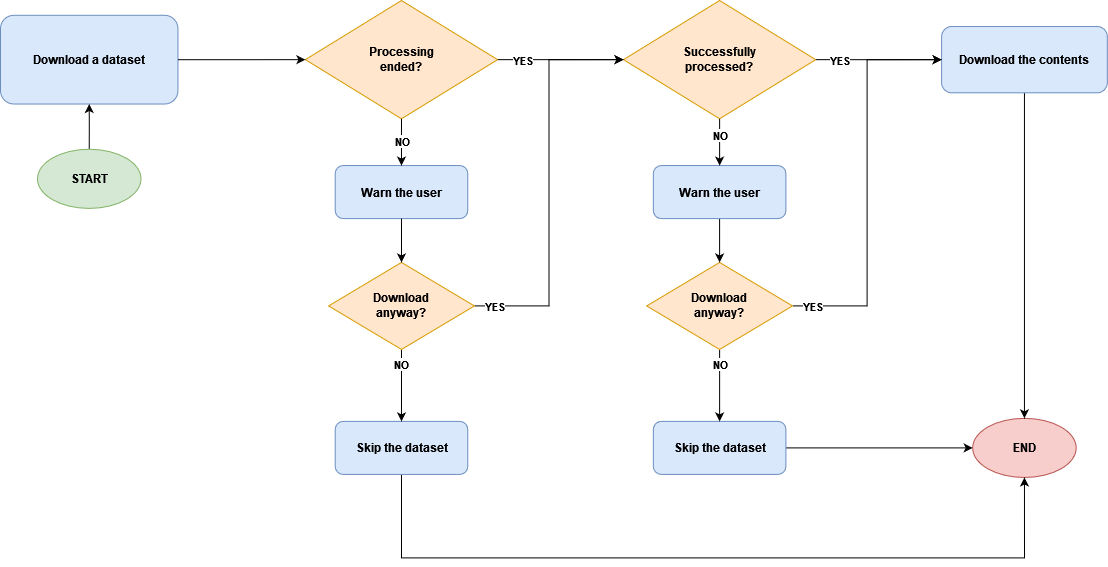

The diagram above was exported from draw.io. Its source (the exported page's mxGraphModel, read from the mxfile embedded in the PNG):
<mxGraphModel dx="1434" dy="754" grid="1" gridSize="10" guides="1" tooltips="1" connect="1" arrows="1" fold="1" page="1" pageScale="1" pageWidth="1169" pageHeight="827" math="0" shadow="0">
  <root>
    <mxCell id="0" />
    <mxCell id="1" parent="0" />
    <mxCell id="z_iBnWQF6WuQvKlSX0NR-39" value="" style="group" vertex="1" connectable="0" parent="1">
      <mxGeometry x="31" y="135" width="1106.8" height="557.42" as="geometry" />
    </mxCell>
    <mxCell id="A4SHQwne4GwOWOAu_RYj-1" value="Download a dataset" style="rounded=1;whiteSpace=wrap;html=1;fontStyle=1;fillColor=#dae8fc;strokeColor=#6c8ebf;" vertex="1" parent="z_iBnWQF6WuQvKlSX0NR-39">
      <mxGeometry y="14.78911030341116" width="177.45737516966065" height="88.7280342553507" as="geometry" />
    </mxCell>
    <mxCell id="sVlM0ZO3NxvV3DvP-4T3-1" value="&lt;div&gt;Processing&lt;/div&gt;&lt;div&gt;ended?&lt;/div&gt;" style="rhombus;whiteSpace=wrap;html=1;fillColor=#ffe6cc;strokeColor=#d79b00;fontStyle=1" vertex="1" parent="z_iBnWQF6WuQvKlSX0NR-39">
      <mxGeometry x="304.87192606786414" y="0.0011045941860002607" width="192.2454897671324" height="118.30404567380097" as="geometry" />
    </mxCell>
    <mxCell id="z_iBnWQF6WuQvKlSX0NR-10" style="edgeStyle=orthogonalEdgeStyle;rounded=0;orthogonalLoop=1;jettySize=auto;html=1;entryX=0;entryY=0.5;entryDx=0;entryDy=0;" edge="1" parent="z_iBnWQF6WuQvKlSX0NR-39" source="A4SHQwne4GwOWOAu_RYj-1" target="sVlM0ZO3NxvV3DvP-4T3-1">
      <mxGeometry relative="1" as="geometry" />
    </mxCell>
    <mxCell id="YfR6Ck2kWXkShBksfBvH-1" value="&lt;div&gt;Successfully&lt;/div&gt;&lt;div&gt;processed?&lt;br&gt;&lt;/div&gt;" style="rhombus;whiteSpace=wrap;html=1;fillColor=#ffe6cc;strokeColor=#d79b00;fontStyle=1" vertex="1" parent="z_iBnWQF6WuQvKlSX0NR-39">
      <mxGeometry x="622.994081756487" width="192.2454897671324" height="118.30404567380097" as="geometry" />
    </mxCell>
    <mxCell id="z_iBnWQF6WuQvKlSX0NR-11" style="edgeStyle=orthogonalEdgeStyle;rounded=0;orthogonalLoop=1;jettySize=auto;html=1;" edge="1" parent="z_iBnWQF6WuQvKlSX0NR-39" source="sVlM0ZO3NxvV3DvP-4T3-1" target="YfR6Ck2kWXkShBksfBvH-1">
      <mxGeometry relative="1" as="geometry" />
    </mxCell>
    <mxCell id="z_iBnWQF6WuQvKlSX0NR-31" value="&lt;b&gt;YES&lt;/b&gt;" style="edgeLabel;html=1;align=center;verticalAlign=middle;resizable=0;points=[];" vertex="1" connectable="0" parent="z_iBnWQF6WuQvKlSX0NR-11">
      <mxGeometry x="-0.4322" y="-2" relative="1" as="geometry">
        <mxPoint x="-12" y="-2" as="offset" />
      </mxGeometry>
    </mxCell>
    <mxCell id="z_iBnWQF6WuQvKlSX0NR-9" style="edgeStyle=orthogonalEdgeStyle;rounded=0;orthogonalLoop=1;jettySize=auto;html=1;entryX=0.5;entryY=1;entryDx=0;entryDy=0;" edge="1" parent="z_iBnWQF6WuQvKlSX0NR-39" source="tS7XzanpNDiUFAxUN7vs-1" target="A4SHQwne4GwOWOAu_RYj-1">
      <mxGeometry relative="1" as="geometry" />
    </mxCell>
    <mxCell id="tS7XzanpNDiUFAxUN7vs-1" value="START" style="ellipse;whiteSpace=wrap;html=1;fillColor=#d5e8d4;strokeColor=#82b366;fontStyle=1" vertex="1" parent="z_iBnWQF6WuQvKlSX0NR-39">
      <mxGeometry x="36.9702864936793" y="148.75288733449872" width="103.51680218230206" height="59.152022836900485" as="geometry" />
    </mxCell>
    <mxCell id="z_iBnWQF6WuQvKlSX0NR-1" value="END" style="ellipse;whiteSpace=wrap;html=1;fillColor=#f8cecc;strokeColor=#b85450;fontStyle=1" vertex="1" parent="z_iBnWQF6WuQvKlSX0NR-39">
      <mxGeometry x="972.1929428077178" y="417.83203104440696" width="103.51680218230206" height="59.152022836900485" as="geometry" />
    </mxCell>
    <mxCell id="z_iBnWQF6WuQvKlSX0NR-17" style="edgeStyle=orthogonalEdgeStyle;rounded=0;orthogonalLoop=1;jettySize=auto;html=1;entryX=0.5;entryY=1;entryDx=0;entryDy=0;" edge="1" parent="z_iBnWQF6WuQvKlSX0NR-39" source="z_iBnWQF6WuQvKlSX0NR-2" target="z_iBnWQF6WuQvKlSX0NR-1">
      <mxGeometry relative="1" as="geometry">
        <Array as="points">
          <mxPoint x="401.62922155688625" y="557.4200000000001" />
          <mxPoint x="1024.6184431137724" y="557.4200000000001" />
        </Array>
      </mxGeometry>
    </mxCell>
    <mxCell id="z_iBnWQF6WuQvKlSX0NR-2" value="Skip the dataset" style="rounded=1;whiteSpace=wrap;html=1;fontStyle=1;fillColor=#dae8fc;strokeColor=#6c8ebf;" vertex="1" parent="z_iBnWQF6WuQvKlSX0NR-39">
      <mxGeometry x="334.7175281437125" y="420.8921586102436" width="132.55089820359282" height="53.02052092806073" as="geometry" />
    </mxCell>
    <mxCell id="z_iBnWQF6WuQvKlSX0NR-3" value="Warn the user" style="rounded=1;whiteSpace=wrap;html=1;fontStyle=1;fillColor=#dae8fc;strokeColor=#6c8ebf;" vertex="1" parent="z_iBnWQF6WuQvKlSX0NR-39">
      <mxGeometry x="334.7175281437125" y="165.06814513235065" width="132.55089820359282" height="53.02052092806073" as="geometry" />
    </mxCell>
    <mxCell id="z_iBnWQF6WuQvKlSX0NR-13" style="edgeStyle=orthogonalEdgeStyle;rounded=0;orthogonalLoop=1;jettySize=auto;html=1;entryX=0.5;entryY=0;entryDx=0;entryDy=0;" edge="1" parent="z_iBnWQF6WuQvKlSX0NR-39" source="sVlM0ZO3NxvV3DvP-4T3-1" target="z_iBnWQF6WuQvKlSX0NR-3">
      <mxGeometry relative="1" as="geometry" />
    </mxCell>
    <mxCell id="z_iBnWQF6WuQvKlSX0NR-32" value="&lt;b&gt;NO&lt;/b&gt;" style="edgeLabel;html=1;align=center;verticalAlign=middle;resizable=0;points=[];" vertex="1" connectable="0" parent="z_iBnWQF6WuQvKlSX0NR-13">
      <mxGeometry x="0.4171" y="1" relative="1" as="geometry">
        <mxPoint y="-11" as="offset" />
      </mxGeometry>
    </mxCell>
    <mxCell id="z_iBnWQF6WuQvKlSX0NR-30" style="edgeStyle=orthogonalEdgeStyle;rounded=0;orthogonalLoop=1;jettySize=auto;html=1;" edge="1" parent="z_iBnWQF6WuQvKlSX0NR-39" source="z_iBnWQF6WuQvKlSX0NR-4" target="z_iBnWQF6WuQvKlSX0NR-1">
      <mxGeometry relative="1" as="geometry" />
    </mxCell>
    <mxCell id="z_iBnWQF6WuQvKlSX0NR-4" value="Download the contents" style="rounded=1;whiteSpace=wrap;html=1;fontStyle=1;fillColor=#dae8fc;strokeColor=#6c8ebf;" vertex="1" parent="z_iBnWQF6WuQvKlSX0NR-39">
      <mxGeometry x="941.1113772455091" y="26.02182899851133" width="165.688622754491" height="66.27565116007592" as="geometry" />
    </mxCell>
    <mxCell id="z_iBnWQF6WuQvKlSX0NR-27" style="edgeStyle=orthogonalEdgeStyle;rounded=0;orthogonalLoop=1;jettySize=auto;html=1;exitX=1;exitY=0.5;exitDx=0;exitDy=0;" edge="1" parent="z_iBnWQF6WuQvKlSX0NR-39" source="YfR6Ck2kWXkShBksfBvH-1" target="z_iBnWQF6WuQvKlSX0NR-4">
      <mxGeometry relative="1" as="geometry" />
    </mxCell>
    <mxCell id="z_iBnWQF6WuQvKlSX0NR-38" value="&lt;b&gt;YES&lt;/b&gt;" style="edgeLabel;html=1;align=center;verticalAlign=middle;resizable=0;points=[];" vertex="1" connectable="0" parent="z_iBnWQF6WuQvKlSX0NR-27">
      <mxGeometry x="-0.4743" y="-3" relative="1" as="geometry">
        <mxPoint x="-10" y="-3" as="offset" />
      </mxGeometry>
    </mxCell>
    <mxCell id="z_iBnWQF6WuQvKlSX0NR-15" style="edgeStyle=orthogonalEdgeStyle;rounded=0;orthogonalLoop=1;jettySize=auto;html=1;" edge="1" parent="z_iBnWQF6WuQvKlSX0NR-39" source="z_iBnWQF6WuQvKlSX0NR-5" target="z_iBnWQF6WuQvKlSX0NR-2">
      <mxGeometry relative="1" as="geometry" />
    </mxCell>
    <mxCell id="z_iBnWQF6WuQvKlSX0NR-34" value="&lt;b&gt;NO&lt;/b&gt;" style="edgeLabel;html=1;align=center;verticalAlign=middle;resizable=0;points=[];" vertex="1" connectable="0" parent="z_iBnWQF6WuQvKlSX0NR-15">
      <mxGeometry x="-0.1424" y="2" relative="1" as="geometry">
        <mxPoint x="-2" y="-16" as="offset" />
      </mxGeometry>
    </mxCell>
    <mxCell id="z_iBnWQF6WuQvKlSX0NR-20" style="edgeStyle=orthogonalEdgeStyle;rounded=0;orthogonalLoop=1;jettySize=auto;html=1;entryX=0;entryY=0.5;entryDx=0;entryDy=0;" edge="1" parent="z_iBnWQF6WuQvKlSX0NR-39" source="z_iBnWQF6WuQvKlSX0NR-5" target="YfR6Ck2kWXkShBksfBvH-1">
      <mxGeometry relative="1" as="geometry" />
    </mxCell>
    <mxCell id="z_iBnWQF6WuQvKlSX0NR-37" value="&lt;b&gt;YES&lt;/b&gt;" style="edgeLabel;html=1;align=center;verticalAlign=middle;resizable=0;points=[];" vertex="1" connectable="0" parent="z_iBnWQF6WuQvKlSX0NR-20">
      <mxGeometry x="-0.8359" relative="1" as="geometry">
        <mxPoint x="-12" as="offset" />
      </mxGeometry>
    </mxCell>
    <mxCell id="z_iBnWQF6WuQvKlSX0NR-5" value="&lt;div&gt;Download&lt;/div&gt;&lt;div&gt;anyway?&lt;/div&gt;" style="rhombus;whiteSpace=wrap;html=1;fillColor=#ffe6cc;strokeColor=#d79b00;fontStyle=1" vertex="1" parent="z_iBnWQF6WuQvKlSX0NR-39">
      <mxGeometry x="328.0899832335329" y="261.92338173768553" width="145.8059880239521" height="87.03318510341168" as="geometry" />
    </mxCell>
    <mxCell id="z_iBnWQF6WuQvKlSX0NR-14" style="edgeStyle=orthogonalEdgeStyle;rounded=0;orthogonalLoop=1;jettySize=auto;html=1;entryX=0.5;entryY=0;entryDx=0;entryDy=0;" edge="1" parent="z_iBnWQF6WuQvKlSX0NR-39" source="z_iBnWQF6WuQvKlSX0NR-3" target="z_iBnWQF6WuQvKlSX0NR-5">
      <mxGeometry relative="1" as="geometry" />
    </mxCell>
    <mxCell id="z_iBnWQF6WuQvKlSX0NR-29" style="edgeStyle=orthogonalEdgeStyle;rounded=0;orthogonalLoop=1;jettySize=auto;html=1;" edge="1" parent="z_iBnWQF6WuQvKlSX0NR-39" source="z_iBnWQF6WuQvKlSX0NR-6" target="z_iBnWQF6WuQvKlSX0NR-1">
      <mxGeometry relative="1" as="geometry" />
    </mxCell>
    <mxCell id="z_iBnWQF6WuQvKlSX0NR-6" value="Skip the dataset" style="rounded=1;whiteSpace=wrap;html=1;fontStyle=1;fillColor=#dae8fc;strokeColor=#6c8ebf;" vertex="1" parent="z_iBnWQF6WuQvKlSX0NR-39">
      <mxGeometry x="652.8396838323354" y="420.8921586102436" width="132.55089820359282" height="53.02052092806073" as="geometry" />
    </mxCell>
    <mxCell id="z_iBnWQF6WuQvKlSX0NR-23" style="edgeStyle=orthogonalEdgeStyle;rounded=0;orthogonalLoop=1;jettySize=auto;html=1;entryX=0.5;entryY=0;entryDx=0;entryDy=0;" edge="1" parent="z_iBnWQF6WuQvKlSX0NR-39" source="z_iBnWQF6WuQvKlSX0NR-7" target="z_iBnWQF6WuQvKlSX0NR-6">
      <mxGeometry relative="1" as="geometry" />
    </mxCell>
    <mxCell id="z_iBnWQF6WuQvKlSX0NR-35" value="&lt;b&gt;NO&lt;/b&gt;" style="edgeLabel;html=1;align=center;verticalAlign=middle;resizable=0;points=[];" vertex="1" connectable="0" parent="z_iBnWQF6WuQvKlSX0NR-23">
      <mxGeometry x="-0.1424" y="4" relative="1" as="geometry">
        <mxPoint x="-4" y="-16" as="offset" />
      </mxGeometry>
    </mxCell>
    <mxCell id="z_iBnWQF6WuQvKlSX0NR-28" style="edgeStyle=orthogonalEdgeStyle;rounded=0;orthogonalLoop=1;jettySize=auto;html=1;entryX=0;entryY=0.5;entryDx=0;entryDy=0;" edge="1" parent="z_iBnWQF6WuQvKlSX0NR-39" source="z_iBnWQF6WuQvKlSX0NR-7" target="z_iBnWQF6WuQvKlSX0NR-4">
      <mxGeometry relative="1" as="geometry" />
    </mxCell>
    <mxCell id="z_iBnWQF6WuQvKlSX0NR-36" value="&lt;b&gt;YES&lt;/b&gt;" style="edgeLabel;html=1;align=center;verticalAlign=middle;resizable=0;points=[];" vertex="1" connectable="0" parent="z_iBnWQF6WuQvKlSX0NR-28">
      <mxGeometry x="-0.8426" y="1" relative="1" as="geometry">
        <mxPoint x="-11" y="1" as="offset" />
      </mxGeometry>
    </mxCell>
    <mxCell id="z_iBnWQF6WuQvKlSX0NR-7" value="&lt;div&gt;Download&lt;/div&gt;&lt;div&gt;anyway?&lt;/div&gt;" style="rhombus;whiteSpace=wrap;html=1;fillColor=#ffe6cc;strokeColor=#d79b00;fontStyle=1" vertex="1" parent="z_iBnWQF6WuQvKlSX0NR-39">
      <mxGeometry x="646.2121389221556" y="261.92338173768553" width="145.8059880239521" height="87.03318510341168" as="geometry" />
    </mxCell>
    <mxCell id="z_iBnWQF6WuQvKlSX0NR-22" style="edgeStyle=orthogonalEdgeStyle;rounded=0;orthogonalLoop=1;jettySize=auto;html=1;entryX=0.5;entryY=0;entryDx=0;entryDy=0;" edge="1" parent="z_iBnWQF6WuQvKlSX0NR-39" source="z_iBnWQF6WuQvKlSX0NR-8" target="z_iBnWQF6WuQvKlSX0NR-7">
      <mxGeometry relative="1" as="geometry" />
    </mxCell>
    <mxCell id="z_iBnWQF6WuQvKlSX0NR-8" value="Warn the user" style="rounded=1;whiteSpace=wrap;html=1;fontStyle=1;fillColor=#dae8fc;strokeColor=#6c8ebf;" vertex="1" parent="z_iBnWQF6WuQvKlSX0NR-39">
      <mxGeometry x="652.8396838323354" y="165.06814513235065" width="132.55089820359282" height="53.02052092806073" as="geometry" />
    </mxCell>
    <mxCell id="z_iBnWQF6WuQvKlSX0NR-21" style="edgeStyle=orthogonalEdgeStyle;rounded=0;orthogonalLoop=1;jettySize=auto;html=1;exitX=0.5;exitY=1;exitDx=0;exitDy=0;entryX=0.5;entryY=0;entryDx=0;entryDy=0;" edge="1" parent="z_iBnWQF6WuQvKlSX0NR-39" source="YfR6Ck2kWXkShBksfBvH-1" target="z_iBnWQF6WuQvKlSX0NR-8">
      <mxGeometry relative="1" as="geometry" />
    </mxCell>
    <mxCell id="z_iBnWQF6WuQvKlSX0NR-33" value="&lt;b&gt;NO&lt;/b&gt;" style="edgeLabel;html=1;align=center;verticalAlign=middle;resizable=0;points=[];" vertex="1" connectable="0" parent="z_iBnWQF6WuQvKlSX0NR-21">
      <mxGeometry x="-0.2472" relative="1" as="geometry">
        <mxPoint y="-2" as="offset" />
      </mxGeometry>
    </mxCell>
  </root>
</mxGraphModel>